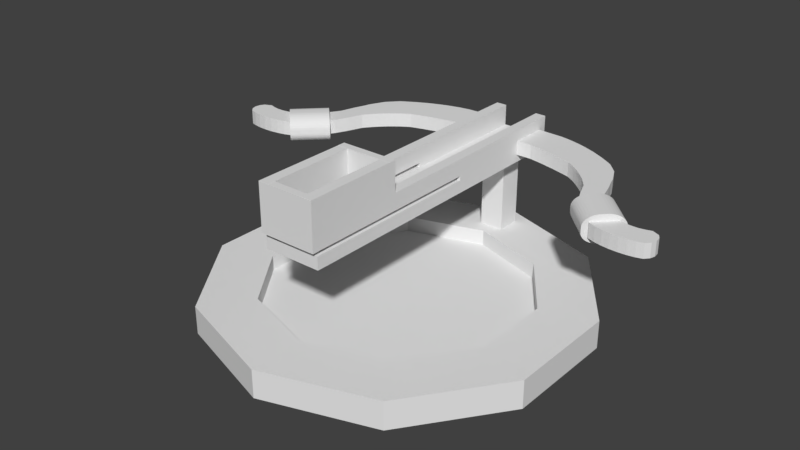 # Source: Xbow.blend  (saved by Blender 2.79.0; exported with 4.5.12 LTS)
import bpy
from mathutils import Matrix  # noqa: F401  (used for matrix-valued properties, if any)

bpy.ops.wm.read_factory_settings(use_empty=True)
scene = bpy.context.scene
scene.name = 'Scene'

# ---- collections
col_collection_1 = bpy.data.collections.new('Collection 1'); scene.collection.children.link(col_collection_1)

# ---- world
world_world = bpy.data.worlds.new('World'); scene.world = world_world
world_world.color = (0.05088, 0.05088, 0.05088)
world_world.use_sun_shadow = False
world_world.sun_shadow_jitter_overblur = 0.0
world_world.cycles.sampling_method = 'MANUAL'

# ---- meshes
me_cube_015 = bpy.data.meshes.new('Cube.015')
me_cube_015.from_pydata([(-1.179, -0.9803, 0.1077), (-1.179, -0.08688, 1.364), (-1.179, -0.9667, 0.3259), (-1.179, -0.9264, 0.5375), (-1.179, -0.8606, 0.7361), (-1.179, -0.7713, 0.9155), (-1.179, -0.6612, 1.07), (-1.179, -0.5336, 1.196), (-1.179, -0.3925, 1.289), (-1.179, -0.242, 1.345), (0.9796, -0.08688, 1.364), (0.9796, -0.9803, 0.1077), (0.9796, -0.242, 1.345), (0.9796, -0.3925, 1.289), (0.9796, -0.5336, 1.196), (0.9796, -0.6612, 1.07), (0.9796, -0.7713, 0.9155), (0.9796, -0.8606, 0.7361), (0.9796, -0.9264, 0.5375), (0.9796, -0.9667, 0.3259), (-1.179, 0.2063, 1.364), (-1.179, 1.179, -0.003446), (-1.179, 0.3752, 1.344), (-1.179, 0.5389, 1.282), (-1.179, 0.6925, 1.181), (-1.179, 0.8314, 1.044), (-1.179, 0.9513, 0.8758), (-1.179, 1.048, 0.6805), (-1.179, 1.12, 0.4644), (-1.179, 1.164, 0.2341), (0.9796, 1.179, -0.003446), (0.9796, 0.2063, 1.364), (0.9796, 1.164, 0.2341), (0.9796, 1.12, 0.4644), (0.9796, 1.048, 0.6805), (0.9796, 0.9513, 0.8758), (0.9796, 0.8314, 1.044), (0.9796, 0.6925, 1.181), (0.9796, 0.5389, 1.282), (0.9796, 0.3752, 1.344), (-1.179, -0.1151, -1.673), (-1.179, -0.9803, -0.4557), (-1.179, -0.2654, -1.654), (-1.179, -0.411, -1.599), (-1.179, -0.5477, -1.51), (-1.179, -0.6713, -1.388), (-1.179, -0.7779, -1.238), (-1.179, -0.8644, -1.064), (-1.179, -0.9281, -0.8719), (-1.179, -0.9672, -0.667), (-1.179, 1.179, -0.4557), (-1.179, 0.3136, -1.673), (-1.179, 1.166, -0.667), (-1.179, 1.127, -0.8719), (-1.179, 1.063, -1.064), (-1.179, 0.9763, -1.238), (-1.179, 0.8697, -1.388), (-1.179, 0.7462, -1.51), (-1.179, 0.6095, -1.599), (-1.179, 0.4638, -1.654), (0.9796, -0.9803, -0.4557), (0.9796, -0.1151, -1.673), (0.9796, -0.9672, -0.667), (0.9796, -0.9281, -0.8719), (0.9796, -0.8644, -1.064), (0.9796, -0.7779, -1.238), (0.9796, -0.6713, -1.388), (0.9796, -0.5477, -1.51), (0.9796, -0.411, -1.599), (0.9796, -0.2654, -1.654), (0.9796, 0.3136, -1.673), (0.9796, 1.179, -0.4557), (0.9796, 0.4638, -1.654), (0.9796, 0.6095, -1.599), (0.9796, 0.7462, -1.51), (0.9796, 0.8697, -1.388), (0.9796, 0.9763, -1.238), (0.9796, 1.063, -1.064), (0.9796, 1.127, -0.8719), (0.9796, 1.166, -0.667)], [], [(31, 20, 1, 10), (70, 72, 73, 74, 75, 76, 77, 78, 79, 71, 30, 32, 33, 34, 35, 36, 37, 38, 39, 31, 10, 12, 13, 14, 15, 16, 17, 18, 19, 11, 60, 62, 63, 64, 65, 66, 67, 68, 69, 61), (60, 11, 0, 41), (10, 1, 9, 12), (12, 9, 8, 13), (13, 8, 7, 14), (14, 7, 6, 15), (15, 6, 5, 16), (16, 5, 4, 17), (17, 4, 3, 18), (18, 3, 2, 19), (19, 2, 0, 11), (50, 21, 30, 71), (20, 31, 39, 22), (22, 39, 38, 23), (23, 38, 37, 24), (24, 37, 36, 25), (25, 36, 35, 26), (26, 35, 34, 27), (27, 34, 33, 28), (28, 33, 32, 29), (29, 32, 30, 21), (51, 70, 61, 40), (70, 51, 59, 72), (72, 59, 58, 73), (73, 58, 57, 74), (74, 57, 56, 75), (75, 56, 55, 76), (76, 55, 54, 77), (77, 54, 53, 78), (78, 53, 52, 79), (79, 52, 50, 71), (40, 61, 69, 42), (42, 69, 68, 43), (43, 68, 67, 44), (44, 67, 66, 45), (45, 66, 65, 46), (46, 65, 64, 47), (47, 64, 63, 48), (48, 63, 62, 49), (49, 62, 60, 41), (40, 42, 43, 44, 45, 46, 47, 48, 49, 41, 0, 2, 3, 4, 5, 6, 7, 8, 9, 1, 20, 22, 23, 24, 25, 26, 27, 28, 29, 21, 50, 52, 53, 54, 55, 56, 57, 58, 59, 51)])
me_cube_015.use_remesh_preserve_volume = False
me_cube_015.use_remesh_preserve_attributes = False
me_cube_015.use_mirror_vertex_groups = False
me_cube_015.update()
me_cube_014 = bpy.data.meshes.new('Cube.014')
me_cube_014.from_pydata([(-1.179, -0.9803, 0.1077), (-1.179, -0.08688, 1.364), (-1.179, -0.9667, 0.3259), (-1.179, -0.9264, 0.5375), (-1.179, -0.8606, 0.7361), (-1.179, -0.7713, 0.9155), (-1.179, -0.6612, 1.07), (-1.179, -0.5336, 1.196), (-1.179, -0.3925, 1.289), (-1.179, -0.242, 1.345), (0.9796, -0.08688, 1.364), (0.9796, -0.9803, 0.1077), (0.9796, -0.242, 1.345), (0.9796, -0.3925, 1.289), (0.9796, -0.5336, 1.196), (0.9796, -0.6612, 1.07), (0.9796, -0.7713, 0.9155), (0.9796, -0.8606, 0.7361), (0.9796, -0.9264, 0.5375), (0.9796, -0.9667, 0.3259), (-1.179, 0.2063, 1.364), (-1.179, 1.179, -0.003446), (-1.179, 0.3752, 1.344), (-1.179, 0.5389, 1.282), (-1.179, 0.6925, 1.181), (-1.179, 0.8314, 1.044), (-1.179, 0.9513, 0.8758), (-1.179, 1.048, 0.6805), (-1.179, 1.12, 0.4644), (-1.179, 1.164, 0.2341), (0.9796, 1.179, -0.003446), (0.9796, 0.2063, 1.364), (0.9796, 1.164, 0.2341), (0.9796, 1.12, 0.4644), (0.9796, 1.048, 0.6805), (0.9796, 0.9513, 0.8758), (0.9796, 0.8314, 1.044), (0.9796, 0.6925, 1.181), (0.9796, 0.5389, 1.282), (0.9796, 0.3752, 1.344), (-1.179, -0.1151, -1.673), (-1.179, -0.9803, -0.4557), (-1.179, -0.2654, -1.654), (-1.179, -0.411, -1.599), (-1.179, -0.5477, -1.51), (-1.179, -0.6713, -1.388), (-1.179, -0.7779, -1.238), (-1.179, -0.8644, -1.064), (-1.179, -0.9281, -0.8719), (-1.179, -0.9672, -0.667), (-1.179, 1.179, -0.4557), (-1.179, 0.3136, -1.673), (-1.179, 1.166, -0.667), (-1.179, 1.127, -0.8719), (-1.179, 1.063, -1.064), (-1.179, 0.9763, -1.238), (-1.179, 0.8697, -1.388), (-1.179, 0.7462, -1.51), (-1.179, 0.6095, -1.599), (-1.179, 0.4638, -1.654), (0.9796, -0.9803, -0.4557), (0.9796, -0.1151, -1.673), (0.9796, -0.9672, -0.667), (0.9796, -0.9281, -0.8719), (0.9796, -0.8644, -1.064), (0.9796, -0.7779, -1.238), (0.9796, -0.6713, -1.388), (0.9796, -0.5477, -1.51), (0.9796, -0.411, -1.599), (0.9796, -0.2654, -1.654), (0.9796, 0.3136, -1.673), (0.9796, 1.179, -0.4557), (0.9796, 0.4638, -1.654), (0.9796, 0.6095, -1.599), (0.9796, 0.7462, -1.51), (0.9796, 0.8697, -1.388), (0.9796, 0.9763, -1.238), (0.9796, 1.063, -1.064), (0.9796, 1.127, -0.8719), (0.9796, 1.166, -0.667)], [], [(31, 20, 1, 10), (70, 72, 73, 74, 75, 76, 77, 78, 79, 71, 30, 32, 33, 34, 35, 36, 37, 38, 39, 31, 10, 12, 13, 14, 15, 16, 17, 18, 19, 11, 60, 62, 63, 64, 65, 66, 67, 68, 69, 61), (60, 11, 0, 41), (10, 1, 9, 12), (12, 9, 8, 13), (13, 8, 7, 14), (14, 7, 6, 15), (15, 6, 5, 16), (16, 5, 4, 17), (17, 4, 3, 18), (18, 3, 2, 19), (19, 2, 0, 11), (50, 21, 30, 71), (20, 31, 39, 22), (22, 39, 38, 23), (23, 38, 37, 24), (24, 37, 36, 25), (25, 36, 35, 26), (26, 35, 34, 27), (27, 34, 33, 28), (28, 33, 32, 29), (29, 32, 30, 21), (51, 70, 61, 40), (70, 51, 59, 72), (72, 59, 58, 73), (73, 58, 57, 74), (74, 57, 56, 75), (75, 56, 55, 76), (76, 55, 54, 77), (77, 54, 53, 78), (78, 53, 52, 79), (79, 52, 50, 71), (40, 61, 69, 42), (42, 69, 68, 43), (43, 68, 67, 44), (44, 67, 66, 45), (45, 66, 65, 46), (46, 65, 64, 47), (47, 64, 63, 48), (48, 63, 62, 49), (49, 62, 60, 41), (40, 42, 43, 44, 45, 46, 47, 48, 49, 41, 0, 2, 3, 4, 5, 6, 7, 8, 9, 1, 20, 22, 23, 24, 25, 26, 27, 28, 29, 21, 50, 52, 53, 54, 55, 56, 57, 58, 59, 51)])
me_cube_014.use_remesh_preserve_volume = False
me_cube_014.use_remesh_preserve_attributes = False
me_cube_014.use_mirror_vertex_groups = False
me_cube_014.update()
me_cube_013 = bpy.data.meshes.new('Cube.013')
me_cube_013.from_pydata([(-1.0, -1.0, -1.026), (-1.0, -1.0, 0.9977), (-1.0, 1.0, -1.026), (-1.0, 1.0, 0.9977), (1.0, -1.0, -1.026), (1.0, -1.0, 0.9977), (1.0, 1.0, -1.026), (1.0, 1.0, 0.9977)], [], [(0, 1, 3, 2), (2, 3, 7, 6), (6, 7, 5, 4), (4, 5, 1, 0), (2, 6, 4, 0), (7, 3, 1, 5)])
me_cube_013.use_remesh_preserve_volume = False
me_cube_013.use_remesh_preserve_attributes = False
me_cube_013.use_mirror_vertex_groups = False
me_cube_013.update()
me_cube_012 = bpy.data.meshes.new('Cube.012')
me_cube_012.from_pydata([(-1.0, -1.0, -1.0), (-1.0, -1.0, 1.0), (-1.0, 1.0, -1.0), (-1.0, 1.0, 1.0), (1.0, -1.0, -1.0), (1.0, -1.0, 1.0), (1.0, 1.0, -1.0), (1.0, 1.0, 1.0)], [], [(0, 1, 3, 2), (2, 3, 7, 6), (6, 7, 5, 4), (4, 5, 1, 0), (2, 6, 4, 0), (7, 3, 1, 5)])
me_cube_012.use_remesh_preserve_volume = False
me_cube_012.use_remesh_preserve_attributes = False
me_cube_012.use_mirror_vertex_groups = False
me_cube_012.update()
me_cube_011 = bpy.data.meshes.new('Cube.011')
me_cube_011.from_pydata([(-1.0, -1.0, -0.8786), (-1.0, -1.0, 1.59), (-1.0, 1.0, -0.8786), (-1.0, 1.0, 1.59), (1.0, -1.0, -0.8786), (1.0, -1.0, 1.59), (1.0, 1.0, -0.8786), (1.0, 1.0, 1.59)], [], [(0, 1, 3, 2), (2, 3, 7, 6), (6, 7, 5, 4), (4, 5, 1, 0), (2, 6, 4, 0), (7, 3, 1, 5)])
me_cube_011.use_remesh_preserve_volume = False
me_cube_011.use_remesh_preserve_attributes = False
me_cube_011.use_mirror_vertex_groups = False
me_cube_011.update()
me_cube_010 = bpy.data.meshes.new('Cube.010')
me_cube_010.from_pydata([(-1.0, -1.0, -1.02), (-1.0, -1.0, 1.382), (-1.0, 1.0, -1.02), (-1.0, 1.0, 1.382), (1.0, -1.0, -1.02), (1.0, -1.0, 1.382), (1.0, 1.0, -1.02), (1.0, 1.0, 1.382)], [], [(0, 1, 3, 2), (2, 3, 7, 6), (6, 7, 5, 4), (4, 5, 1, 0), (2, 6, 4, 0), (7, 3, 1, 5)])
me_cube_010.use_remesh_preserve_volume = False
me_cube_010.use_remesh_preserve_attributes = False
me_cube_010.use_mirror_vertex_groups = False
me_cube_010.update()
me_cube_005 = bpy.data.meshes.new('Cube.005')
me_cube_005.from_pydata([(-3.448, -8.2, 1.246), (-3.448, -8.2, 1.071), (-4.342, -8.648, 1.246), (-4.342, -8.648, 1.071), (-4.264, -6.995, 1.246), (-2.885, -4.138, 1.246), (-4.264, -6.995, 1.071), (-2.885, -4.138, 1.071), (-1.241, -0.8631, 1.246), (-1.243, 1.847, 1.246), (-1.243, 1.847, 1.071), (-1.241, -0.8631, 1.071), (-3.555, -6.388, 1.246), (-3.555, -6.388, 1.071), (-4.375, -7.235, 1.246), (-4.403, -8.335, 1.246), (-4.417, -7.557, 1.246), (-4.427, -7.96, 1.246), (-4.403, -8.335, 1.071), (-4.375, -7.235, 1.071), (-4.427, -7.96, 1.071), (-4.417, -7.557, 1.071), (-4.342, -8.648, 1.246), (-3.537, -8.486, 1.246), (-4.245, -8.779, 1.246), (-4.132, -8.861, 1.246), (-4.009, -8.89, 1.246), (-3.882, -8.865, 1.246), (-3.757, -8.786, 1.246), (-3.64, -8.657, 1.246), (-3.537, -8.486, 1.071), (-4.342, -8.648, 1.071), (-3.64, -8.657, 1.071), (-3.757, -8.786, 1.071), (-3.882, -8.865, 1.071), (-4.009, -8.89, 1.071), (-4.132, -8.861, 1.071), (-4.245, -8.779, 1.071), (-3.342, -7.827, 1.246), (-2.919, -4.539, 1.246), (-3.254, -7.363, 1.246), (-3.159, -6.781, 1.246), (-3.065, -6.137, 1.246), (-2.973, -5.199, 1.246), (-2.919, -4.539, 1.071), (-3.342, -7.827, 1.071), (-2.973, -5.199, 1.071), (-3.065, -6.137, 1.071), (-3.159, -6.781, 1.071), (-3.254, -7.363, 1.071), (-3.642, -6.681, 1.246), (-4.174, -7.122, 1.246), (-3.733, -6.921, 1.246), (-3.843, -7.099, 1.246), (-3.961, -7.197, 1.246), (-4.075, -7.205, 1.246), (-4.174, -7.122, 1.071), (-3.642, -6.681, 1.071), (-4.075, -7.205, 1.071), (-3.961, -7.197, 1.071), (-3.843, -7.099, 1.071), (-3.733, -6.921, 1.071), (-3.118, -2.583, 1.246), (-3.519, -6.216, 1.246), (-3.184, -3.418, 1.246), (-3.251, -4.495, 1.246), (-3.34, -5.155, 1.246), (-3.432, -5.748, 1.246), (-3.519, -6.216, 1.071), (-3.118, -2.583, 1.071), (-3.432, -5.748, 1.071), (-3.34, -5.155, 1.071), (-3.251, -4.495, 1.071), (-3.184, -3.418, 1.071), (-2.809, -0.2221, 1.246), (-3.093, -2.175, 1.246), (-2.975, -1.049, 1.246), (-3.093, -2.175, 1.071), (-2.809, -0.2221, 1.071), (-2.975, -1.049, 1.071), (-2.203, 1.223, 1.246), (-2.747, -0.02986, 1.246), (-2.379, 0.8936, 1.246), (-2.578, 0.4349, 1.246), (-2.747, -0.02986, 1.071), (-2.203, 1.223, 1.071), (-2.578, 0.4349, 1.071), (-2.379, 0.8936, 1.071), (-1.729, 1.768, 1.246), (-2.094, 1.394, 1.246), (-1.913, 1.621, 1.246), (-2.094, 1.394, 1.071), (-1.729, 1.768, 1.071), (-1.913, 1.621, 1.071), (-2.818, -3.728, 1.246), (-2.316, -1.718, 1.246), (-2.763, -3.41, 1.246), (-2.695, -3.075, 1.246), (-2.62, -2.741, 1.246), (-2.54, -2.422, 1.246), (-2.461, -2.137, 1.246), (-2.384, -1.898, 1.246), (-2.316, -1.718, 1.071), (-2.818, -3.728, 1.071), (-2.384, -1.898, 1.071), (-2.461, -2.137, 1.071), (-2.54, -2.422, 1.071), (-2.62, -2.741, 1.071), (-2.695, -3.075, 1.071), (-2.763, -3.41, 1.071), (-2.196, -1.546, 1.246), (-1.558, -0.8532, 1.246), (-1.994, -1.287, 1.246), (-1.761, -1.033, 1.246), (-1.558, -0.8532, 1.071), (-2.196, -1.546, 1.071), (-1.761, -1.033, 1.071), (-1.994, -1.287, 1.071)], [], [(22, 2, 3, 31), (51, 56, 6, 4), (18, 3, 2, 15), (38, 0, 1, 45), (1, 30, 32, 33, 34, 35, 36, 37, 31, 3, 18, 20, 21, 19, 6, 56, 58, 59, 60, 61, 57, 13, 68, 70, 71, 72, 73, 69, 77, 79, 78, 84, 86, 87, 85, 91, 93, 92, 10, 11, 114, 116, 117, 115, 102, 104, 105, 106, 107, 108, 109, 103, 7, 44, 46, 47, 48, 49, 45), (5, 7, 103, 94), (10, 9, 8, 11), (95, 102, 115, 110), (69, 62, 75, 77), (18, 15, 17, 20), (20, 17, 16, 21), (21, 16, 14, 19), (4, 6, 19, 14), (22, 31, 37, 24), (24, 37, 36, 25), (25, 36, 35, 26), (26, 35, 34, 27), (27, 34, 33, 28), (28, 33, 32, 29), (29, 32, 30, 23), (0, 23, 30, 1), (38, 45, 49, 40), (40, 49, 48, 41), (41, 48, 47, 42), (42, 47, 46, 43), (43, 46, 44, 39), (39, 44, 7, 5), (56, 51, 55, 58), (58, 55, 54, 59), (59, 54, 53, 60), (60, 53, 52, 61), (61, 52, 50, 57), (57, 50, 12, 13), (62, 69, 73, 64), (64, 73, 72, 65), (65, 72, 71, 66), (66, 71, 70, 67), (67, 70, 68, 63), (13, 12, 63, 68), (74, 78, 79, 76), (76, 79, 77, 75), (92, 88, 9, 10), (80, 85, 87, 82), (82, 87, 86, 83), (83, 86, 84, 81), (78, 74, 81, 84), (88, 92, 93, 90), (90, 93, 91, 89), (85, 80, 89, 91), (102, 95, 101, 104), (104, 101, 100, 105), (105, 100, 99, 106), (106, 99, 98, 107), (107, 98, 97, 108), (108, 97, 96, 109), (109, 96, 94, 103), (11, 8, 111, 114), (110, 115, 117, 112), (112, 117, 116, 113), (113, 116, 114, 111), (38, 40, 41, 42, 43, 39, 5, 94, 96, 97, 98, 99, 100, 101, 95, 110, 112, 113, 111, 8, 9, 88, 90, 89, 80, 82, 83, 81, 74, 76, 75, 62, 64, 65, 66, 67, 63, 12, 50, 52, 53, 54, 55, 51, 4, 14, 16, 17, 15, 2, 22, 24, 25, 26, 27, 28, 29, 23, 0)])
me_cube_005.use_remesh_preserve_volume = False
me_cube_005.use_remesh_preserve_attributes = False
me_cube_005.use_mirror_vertex_groups = False
me_cube_005.update()
me_cube_004 = bpy.data.meshes.new('Cube.004')
me_cube_004.from_pydata([(-3.448, -8.2, 1.246), (-3.448, -8.2, 1.071), (-4.342, -8.648, 1.246), (-4.342, -8.648, 1.071), (-4.264, -6.995, 1.246), (-2.885, -4.138, 1.246), (-4.264, -6.995, 1.071), (-2.885, -4.138, 1.071), (-1.241, -0.8631, 1.246), (-1.243, 1.847, 1.246), (-1.243, 1.847, 1.071), (-1.241, -0.8631, 1.071), (-3.555, -6.388, 1.246), (-3.555, -6.388, 1.071), (-4.375, -7.235, 1.246), (-4.403, -8.335, 1.246), (-4.417, -7.557, 1.246), (-4.427, -7.96, 1.246), (-4.403, -8.335, 1.071), (-4.375, -7.235, 1.071), (-4.427, -7.96, 1.071), (-4.417, -7.557, 1.071), (-4.342, -8.648, 1.246), (-3.537, -8.486, 1.246), (-4.245, -8.779, 1.246), (-4.132, -8.861, 1.246), (-4.009, -8.89, 1.246), (-3.882, -8.865, 1.246), (-3.757, -8.786, 1.246), (-3.64, -8.657, 1.246), (-3.537, -8.486, 1.071), (-4.342, -8.648, 1.071), (-3.64, -8.657, 1.071), (-3.757, -8.786, 1.071), (-3.882, -8.865, 1.071), (-4.009, -8.89, 1.071), (-4.132, -8.861, 1.071), (-4.245, -8.779, 1.071), (-3.342, -7.827, 1.246), (-2.919, -4.539, 1.246), (-3.254, -7.363, 1.246), (-3.159, -6.781, 1.246), (-3.065, -6.137, 1.246), (-2.973, -5.199, 1.246), (-2.919, -4.539, 1.071), (-3.342, -7.827, 1.071), (-2.973, -5.199, 1.071), (-3.065, -6.137, 1.071), (-3.159, -6.781, 1.071), (-3.254, -7.363, 1.071), (-3.642, -6.681, 1.246), (-4.174, -7.122, 1.246), (-3.733, -6.921, 1.246), (-3.843, -7.099, 1.246), (-3.961, -7.197, 1.246), (-4.075, -7.205, 1.246), (-4.174, -7.122, 1.071), (-3.642, -6.681, 1.071), (-4.075, -7.205, 1.071), (-3.961, -7.197, 1.071), (-3.843, -7.099, 1.071), (-3.733, -6.921, 1.071), (-3.118, -2.583, 1.246), (-3.519, -6.216, 1.246), (-3.184, -3.418, 1.246), (-3.251, -4.495, 1.246), (-3.34, -5.155, 1.246), (-3.432, -5.748, 1.246), (-3.519, -6.216, 1.071), (-3.118, -2.583, 1.071), (-3.432, -5.748, 1.071), (-3.34, -5.155, 1.071), (-3.251, -4.495, 1.071), (-3.184, -3.418, 1.071), (-2.809, -0.2221, 1.246), (-3.093, -2.175, 1.246), (-2.975, -1.049, 1.246), (-3.093, -2.175, 1.071), (-2.809, -0.2221, 1.071), (-2.975, -1.049, 1.071), (-2.203, 1.223, 1.246), (-2.747, -0.02986, 1.246), (-2.379, 0.8936, 1.246), (-2.578, 0.4349, 1.246), (-2.747, -0.02986, 1.071), (-2.203, 1.223, 1.071), (-2.578, 0.4349, 1.071), (-2.379, 0.8936, 1.071), (-1.729, 1.768, 1.246), (-2.094, 1.394, 1.246), (-1.913, 1.621, 1.246), (-2.094, 1.394, 1.071), (-1.729, 1.768, 1.071), (-1.913, 1.621, 1.071), (-2.818, -3.728, 1.246), (-2.316, -1.718, 1.246), (-2.763, -3.41, 1.246), (-2.695, -3.075, 1.246), (-2.62, -2.741, 1.246), (-2.54, -2.422, 1.246), (-2.461, -2.137, 1.246), (-2.384, -1.898, 1.246), (-2.316, -1.718, 1.071), (-2.818, -3.728, 1.071), (-2.384, -1.898, 1.071), (-2.461, -2.137, 1.071), (-2.54, -2.422, 1.071), (-2.62, -2.741, 1.071), (-2.695, -3.075, 1.071), (-2.763, -3.41, 1.071), (-2.196, -1.546, 1.246), (-1.558, -0.8532, 1.246), (-1.994, -1.287, 1.246), (-1.761, -1.033, 1.246), (-1.558, -0.8532, 1.071), (-2.196, -1.546, 1.071), (-1.761, -1.033, 1.071), (-1.994, -1.287, 1.071)], [], [(22, 2, 3, 31), (51, 56, 6, 4), (18, 3, 2, 15), (38, 0, 1, 45), (1, 30, 32, 33, 34, 35, 36, 37, 31, 3, 18, 20, 21, 19, 6, 56, 58, 59, 60, 61, 57, 13, 68, 70, 71, 72, 73, 69, 77, 79, 78, 84, 86, 87, 85, 91, 93, 92, 10, 11, 114, 116, 117, 115, 102, 104, 105, 106, 107, 108, 109, 103, 7, 44, 46, 47, 48, 49, 45), (5, 7, 103, 94), (10, 9, 8, 11), (95, 102, 115, 110), (69, 62, 75, 77), (18, 15, 17, 20), (20, 17, 16, 21), (21, 16, 14, 19), (4, 6, 19, 14), (22, 31, 37, 24), (24, 37, 36, 25), (25, 36, 35, 26), (26, 35, 34, 27), (27, 34, 33, 28), (28, 33, 32, 29), (29, 32, 30, 23), (0, 23, 30, 1), (38, 45, 49, 40), (40, 49, 48, 41), (41, 48, 47, 42), (42, 47, 46, 43), (43, 46, 44, 39), (39, 44, 7, 5), (56, 51, 55, 58), (58, 55, 54, 59), (59, 54, 53, 60), (60, 53, 52, 61), (61, 52, 50, 57), (57, 50, 12, 13), (62, 69, 73, 64), (64, 73, 72, 65), (65, 72, 71, 66), (66, 71, 70, 67), (67, 70, 68, 63), (13, 12, 63, 68), (74, 78, 79, 76), (76, 79, 77, 75), (92, 88, 9, 10), (80, 85, 87, 82), (82, 87, 86, 83), (83, 86, 84, 81), (78, 74, 81, 84), (88, 92, 93, 90), (90, 93, 91, 89), (85, 80, 89, 91), (102, 95, 101, 104), (104, 101, 100, 105), (105, 100, 99, 106), (106, 99, 98, 107), (107, 98, 97, 108), (108, 97, 96, 109), (109, 96, 94, 103), (11, 8, 111, 114), (110, 115, 117, 112), (112, 117, 116, 113), (113, 116, 114, 111), (38, 40, 41, 42, 43, 39, 5, 94, 96, 97, 98, 99, 100, 101, 95, 110, 112, 113, 111, 8, 9, 88, 90, 89, 80, 82, 83, 81, 74, 76, 75, 62, 64, 65, 66, 67, 63, 12, 50, 52, 53, 54, 55, 51, 4, 14, 16, 17, 15, 2, 22, 24, 25, 26, 27, 28, 29, 23, 0)])
me_cube_004.use_remesh_preserve_volume = False
me_cube_004.use_remesh_preserve_attributes = False
me_cube_004.use_mirror_vertex_groups = False
me_cube_004.update()
me_cube_003 = bpy.data.meshes.new('Cube.003')
me_cube_003.from_pydata([(-1.0, -1.0, -1.0), (-1.0, -1.0, 1.0), (-1.0, 1.0, -1.0), (-1.0, 1.0, 1.0), (1.0, -1.0, -1.0), (1.0, -1.0, 1.0), (1.0, 1.0, -1.0), (1.0, 1.0, 1.0), (0.6212, 1.0, -0.2517), (0.6212, -1.0, -0.2517), (-0.6212, 1.0, -0.2517), (-0.6212, -1.0, -0.2517), (-0.6212, -1.0, 1.0), (-0.6212, 1.0, 1.0), (0.6212, -1.0, 1.0), (0.6212, 1.0, 1.0), (0.6212, -1.0, -0.2431), (1.0, -1.0, -0.2431), (-1.0, 0.1517, -0.2431), (-1.0, -1.0, -0.2431), (-0.6212, -1.0, -0.2431), (-0.6212, 0.1517, -0.2431), (0.6212, 0.1517, -0.2431), (1.0, 0.1517, -0.2431), (-1.0, 0.1517, 0.01124), (-0.6212, 0.1517, 0.01124), (0.6212, 0.1517, 0.01124), (0.6212, -1.0, 0.01124), (1.0, -1.0, 0.01124), (1.0, 0.1517, 0.01124), (-1.0, -1.0, 0.01124), (-0.6212, -1.0, 0.01124)], [], [(0, 19, 18, 24, 30, 1, 3, 2), (2, 3, 13, 10, 8, 15, 7, 6), (6, 7, 5, 28, 29, 23, 17, 4), (4, 17, 16, 9, 11, 20, 19, 0), (2, 6, 4, 0), (7, 15, 14, 5), (8, 9, 16, 22, 26, 27, 14, 15), (12, 13, 3, 1), (11, 10, 13, 12, 31, 25, 21, 20), (10, 11, 9, 8), (18, 21, 25, 24), (22, 23, 29, 26), (30, 31, 12, 1), (27, 28, 5, 14), (23, 22, 16, 17), (21, 18, 19, 20), (24, 25, 31, 30), (26, 29, 28, 27)])
_uv = me_cube_003.uv_layers.new(name='UVMap')
_uv.uv.foreach_set('vector', [0.0, 0.0, 0.0, 0.0, 0.0, 0.0, 0.0, 0.0, 0.0, 0.0, 0.0, 0.0, 0.0, 0.0, 0.0, 0.0, 0.0, 0.0, 0.0, 0.0, 0.0, 0.0, 0.0, 0.0, 0.0, 0.0, 0.0, 0.0, 0.0, 0.0, 0.0, 0.0, 0.0, 0.0, 0.0, 0.0, 0.0, 0.0, 0.0, 0.0, 0.0, 0.0, 0.0, 0.0, 0.0, 0.0, 0.0, 0.0, 0.0, 0.0, 0.0, 0.0, 0.0, 0.0, 0.0, 0.0, 0.0, 0.0, 0.0, 0.0, 0.0, 0.0, 0.0, 0.0, 0.0, 0.0, 0.0, 0.0, 0.0, 0.0, 0.0, 0.0, 0.0, 0.0, 0.0, 0.0, 0.0, 0.0, 0.0, 0.0, 0.0, 0.0, 0.0, 0.0, 0.0, 0.0, 0.0, 0.0, 0.0, 0.0, 0.0, 0.0, 0.0, 0.0, 0.0, 0.0, 0.0, 0.0, 0.0, 0.0, 0.0, 0.0, 0.0, 0.0, 0.0, 0.0, 0.0, 0.0, 0.0, 0.0, 0.0, 0.0, 0.0, 0.0, 0.0, 0.0, 0.0, 0.0, 0.0, 0.0, 0.0, 0.0, 0.0, 0.0, 0.0, 0.0, 0.0, 0.0, 0.0, 0.0, 0.0, 0.0, 0.0, 0.0, 0.0, 0.0, 0.0, 0.0, 0.0, 0.0, 0.0, 0.0, 0.0, 0.0, 0.0, 0.0, 0.0, 0.0, 0.0, 0.0, 0.0, 0.0, 0.0, 0.0, 0.0, 0.0, 0.0, 0.0, 0.0, 0.0, 0.0, 0.0, 0.0, 0.0, 0.0, 0.0, 0.0, 0.0, 0.0, 0.0, 0.0, 0.0, 0.0, 0.0, 0.0, 0.0, 0.0, 0.0, 0.0, 0.0, 0.0, 0.0, 0.0, 0.0, 0.0, 0.0, 0.0, 0.0, 0.0, 0.0, 0.0, 0.0])
_uv.active_render = True
_uv = me_cube_003.uv_layers.new(name='UVMap.001')
_uv.uv.foreach_set('vector', [0.0, 0.0, 0.0, 0.0, 0.0, 0.0, 0.0, 0.0, 0.0, 0.0, 0.0, 0.0, 0.0, 0.0, 0.0, 0.0, 0.0, 0.0, 0.0, 0.0, 0.0, 0.0, 0.0, 0.0, 0.0, 0.0, 0.0, 0.0, 0.0, 0.0, 0.0, 0.0, 0.0, 0.0, 0.0, 0.0, 0.0, 0.0, 0.0, 0.0, 0.0, 0.0, 0.0, 0.0, 0.0, 0.0, 0.0, 0.0, 0.0, 0.0, 0.0, 0.0, 0.0, 0.0, 0.0, 0.0, 0.0, 0.0, 0.0, 0.0, 0.0, 0.0, 0.0, 0.0, 0.0, 0.0, 0.0, 0.0, 0.0, 0.0, 0.0, 0.0, 0.0, 0.0, 0.0, 0.0, 0.0, 0.0, 0.0, 0.0, 0.0, 0.0, 0.0, 0.0, 0.0, 0.0, 0.0, 0.0, 0.0, 0.0, 0.0, 0.0, 0.0, 0.0, 0.0, 0.0, 0.0, 0.0, 0.0, 0.0, 0.0, 0.0, 0.0, 0.0, 0.0, 0.0, 0.0, 0.0, 0.0, 0.0, 0.0, 0.0, 0.0, 0.0, 0.0, 0.0, 0.0, 0.0, 0.0, 0.0, 0.0, 0.0, 0.0, 0.0, 0.0, 0.0, 0.0, 0.0, 0.0, 0.0, 0.0, 0.0, 0.0, 0.0, 0.0, 0.0, 0.0, 0.0, 0.0, 0.0, 0.0, 0.0, 0.0, 0.0, 0.0, 0.0, 0.0, 0.0, 0.0, 0.0, 0.0, 0.0, 0.0, 0.0, 0.0, 0.0, 0.0, 0.0, 0.0, 0.0, 0.0, 0.0, 0.0, 0.0, 0.0, 0.0, 0.0, 0.0, 0.0, 0.0, 0.0, 0.0, 0.0, 0.0, 0.0, 0.0, 0.0, 0.0, 0.0, 0.0, 0.0, 0.0, 0.0, 0.0, 0.0, 0.0, 0.0, 0.0, 0.0, 0.0, 0.0, 0.0])
me_cube_003.use_remesh_preserve_volume = False
me_cube_003.use_remesh_preserve_attributes = False
me_cube_003.use_mirror_vertex_groups = False
me_cube_003.update()
me_cube_002 = bpy.data.meshes.new('Cube.002')
me_cube_002.from_pydata([(-1.0, -1.0, -1.0), (-1.0, -1.0, 1.0), (-1.0, 1.0, -1.0), (-1.0, 1.0, 1.0), (1.0, -1.0, -1.0), (1.0, -1.0, 1.0), (1.0, 1.0, -1.0), (1.0, 1.0, 1.0)], [], [(0, 1, 3, 2), (2, 3, 7, 6), (6, 7, 5, 4), (4, 5, 1, 0), (2, 6, 4, 0), (7, 3, 1, 5)])
me_cube_002.use_remesh_preserve_volume = False
me_cube_002.use_remesh_preserve_attributes = False
me_cube_002.use_mirror_vertex_groups = False
me_cube_002.update()
me_cylinder = bpy.data.meshes.new('Cylinder')
me_cylinder.from_pydata([(0.0, 1.0, -1.0), (0.0, 1.0, -0.05321), (0.5878, 0.809, -1.0), (0.5878, 0.809, -0.05321), (0.9511, 0.309, -1.0), (0.9511, 0.309, -0.05321), (0.9511, -0.309, -1.0), (0.9511, -0.309, -0.05321), (0.5878, -0.809, -1.0), (0.5878, -0.809, -0.05321), (-8.742e-08, -1.0, -1.0), (-8.742e-08, -1.0, -0.05321), (-0.5878, -0.809, -1.0), (-0.5878, -0.809, -0.05321), (-0.9511, -0.309, -1.0), (-0.9511, -0.309, -0.05321), (-0.9511, 0.309, -1.0), (-0.9511, 0.309, -0.05321), (-0.5878, 0.809, -1.0), (-0.5878, 0.809, -0.05321), (0.4131, 0.5686, -0.05321), (8.857e-09, 0.7028, -0.05321), (0.6684, 0.2172, -0.05321), (0.6684, -0.2172, -0.05321), (0.4131, -0.5686, -0.05321), (-5.259e-08, -0.7028, -0.05321), (-0.4131, -0.5686, -0.05321), (-0.6684, -0.2172, -0.05321), (-0.6684, 0.2172, -0.05321), (-0.4131, 0.5686, -0.05321), (0.4131, 0.5686, -0.5874), (1.022e-08, 0.7028, -0.5874), (0.6684, 0.2172, -0.5874), (0.6684, -0.2172, -0.5874), (0.4131, -0.5686, -0.5874), (-5.122e-08, -0.7028, -0.5874), (-0.4131, -0.5686, -0.5874), (-0.6684, -0.2172, -0.5874), (-0.6684, 0.2172, -0.5874), (-0.4131, 0.5686, -0.5874)], [], [(0, 1, 3, 2), (2, 3, 5, 4), (4, 5, 7, 6), (6, 7, 9, 8), (8, 9, 11, 10), (10, 11, 13, 12), (12, 13, 15, 14), (14, 15, 17, 16), (5, 3, 20, 22), (16, 17, 19, 18), (18, 19, 1, 0), (0, 2, 4, 6, 8, 10, 12, 14, 16, 18), (21, 29, 39, 31), (1, 19, 29, 21), (19, 17, 28, 29), (17, 15, 27, 28), (15, 13, 26, 27), (13, 11, 25, 26), (11, 9, 24, 25), (9, 7, 23, 24), (3, 1, 21, 20), (7, 5, 22, 23), (30, 31, 39, 38, 37, 36, 35, 34, 33, 32), (27, 26, 36, 37), (24, 23, 33, 34), (20, 21, 31, 30), (28, 27, 37, 38), (25, 24, 34, 35), (22, 20, 30, 32), (29, 28, 38, 39), (26, 25, 35, 36), (23, 22, 32, 33)])
me_cylinder.use_remesh_preserve_volume = False
me_cylinder.use_remesh_preserve_attributes = False
me_cylinder.use_mirror_vertex_groups = False
me_cylinder.update()

# ---- objects
ob_rope_001 = bpy.data.objects.new('Rope.001', me_cube_015)
ob_rope = bpy.data.objects.new('Rope', me_cube_014)
ob_box = bpy.data.objects.new('Box', me_cube_013)
ob_box_003 = bpy.data.objects.new('Box.003', me_cube_012)
ob_box_002 = bpy.data.objects.new('Box.002', me_cube_011)
ob_box_001 = bpy.data.objects.new('Box.001', me_cube_010)
ob_bow_001 = bpy.data.objects.new('Bow.001', me_cube_005)
ob_bow = bpy.data.objects.new('Bow', me_cube_004)
ob_shaft = bpy.data.objects.new('Shaft', me_cube_003)
ob_base = bpy.data.objects.new('Base', me_cube_002)
ob_base_001 = bpy.data.objects.new('Base.001', me_cylinder)

# ---- transforms, parenting, visibility, modifiers, constraints
ob_rope_001.location = (-0.9017, 0.3129, 0.5063)
ob_rope_001.rotation_euler = (0.0, -0.0, -2.363)
ob_rope_001.scale = (0.09748, 0.09748, 0.0481)
ob_rope_001.lineart.crease_threshold = 0.0
ob_rope.location = (0.8881, 0.3129, 0.5063)
ob_rope.rotation_euler = (0.0, -0.0, -0.7919)
ob_rope.scale = (0.09748, 0.09748, 0.0481)
ob_rope.lineart.crease_threshold = 0.0
ob_box.location = (-0.125, -0.4903, 0.6685)
ob_box.scale = (0.02823, 0.2596, 0.08969)
ob_box.lineart.crease_threshold = 0.0
ob_box_003.location = (0.1245, -0.4903, 0.6685)
ob_box_003.scale = (0.02892, 0.2596, 0.08969)
ob_box_003.lineart.crease_threshold = 0.0
ob_box_002.location = (0.0, -0.2322, 0.6518)
ob_box_002.scale = (0.1533, 0.01989, 0.06717)
ob_box_002.lineart.crease_threshold = 0.0
ob_box_001.location = (0.0, -0.7304, 0.6141)
ob_box_001.scale = (0.1531, 0.01989, 0.1038)
ob_box_001.lineart.crease_threshold = 0.0
ob_bow_001.location = (-0.3012, 0.8205, 0.999)
ob_bow_001.rotation_euler = (3.142, -1.32e-14, -3.142)
ob_bow_001.scale = (0.3447, 0.07375, 0.4325)
ob_bow_001.lineart.crease_threshold = 0.0
ob_bow.location = (0.3011, 0.8205, 0.0)
ob_bow.scale = (0.3447, 0.07375, 0.4325)
ob_bow.lineart.crease_threshold = 0.0
ob_shaft.location = (0.0, 0.1419, 0.508)
ob_shaft.scale = (0.1532, 0.8656, 0.08952)
ob_shaft.lineart.crease_threshold = 0.0
ob_base.location = (0.0, 0.8406, 0.1954)
ob_base.scale = (0.06658, 0.06658, 0.2481)
ob_base.lineart.crease_threshold = 0.0
ob_base_001.location = (0.0, 0.0, 0.0)
ob_base_001.scale = (1.0, 1.0, 0.1585)
ob_base_001.lineart.crease_threshold = 0.0

# ---- collection membership
col_collection_1.objects.link(ob_rope_001)
col_collection_1.objects.link(ob_rope)
col_collection_1.objects.link(ob_box)
col_collection_1.objects.link(ob_box_003)
col_collection_1.objects.link(ob_box_002)
col_collection_1.objects.link(ob_box_001)
col_collection_1.objects.link(ob_bow_001)
col_collection_1.objects.link(ob_bow)
col_collection_1.objects.link(ob_shaft)
col_collection_1.objects.link(ob_base)
col_collection_1.objects.link(ob_base_001)

# ---- scene / render settings (as saved in the file)
scene.frame_start = 1; scene.frame_end = 250; scene.frame_set(2)
scene.render.engine = 'BLENDER_EEVEE_NEXT'
scene.render.resolution_percentage = 50
scene.render.dither_intensity = 0.0
scene.cycles.use_denoising = False
scene.cycles.samples = 128
scene.cycles.sampling_pattern = 'TABULATED_SOBOL'
scene.cycles.use_adaptive_sampling = False
scene.cycles.use_light_tree = False
scene.cycles.blur_glossy = 0.0
scene.cycles.sample_clamp_indirect = 0.0
scene.view_settings.view_transform = 'Standard'
bpy.context.view_layer.update()

# ---- added for rendering (the .blend has no active camera and no usable light): camera, sun
cam_auto = bpy.data.cameras.new('AutoCamera')
cam_auto.lens = 50.0
cam_auto.sensor_width = 36.0
cam_auto.clip_end = 1000.0
ob_auto_camera = bpy.data.objects.new('AutoCamera', cam_auto)
scene.collection.objects.link(ob_auto_camera)
ob_auto_camera.location = (3.0503, -3.65667, 2.74032)
ob_auto_camera.rotation_euler = (1.09748, -7.21219e-08, 0.694738)
scene.camera = ob_auto_camera
light_auto_sun = bpy.data.lights.new('AutoSun', 'SUN')
light_auto_sun.energy = 3.0
light_auto_sun.angle = 0.0523599
ob_auto_sun = bpy.data.objects.new('AutoSun', light_auto_sun)
scene.collection.objects.link(ob_auto_sun)
ob_auto_sun.rotation_euler = (0.872665, 0.174533, 0.523599)
bpy.context.view_layer.update()
